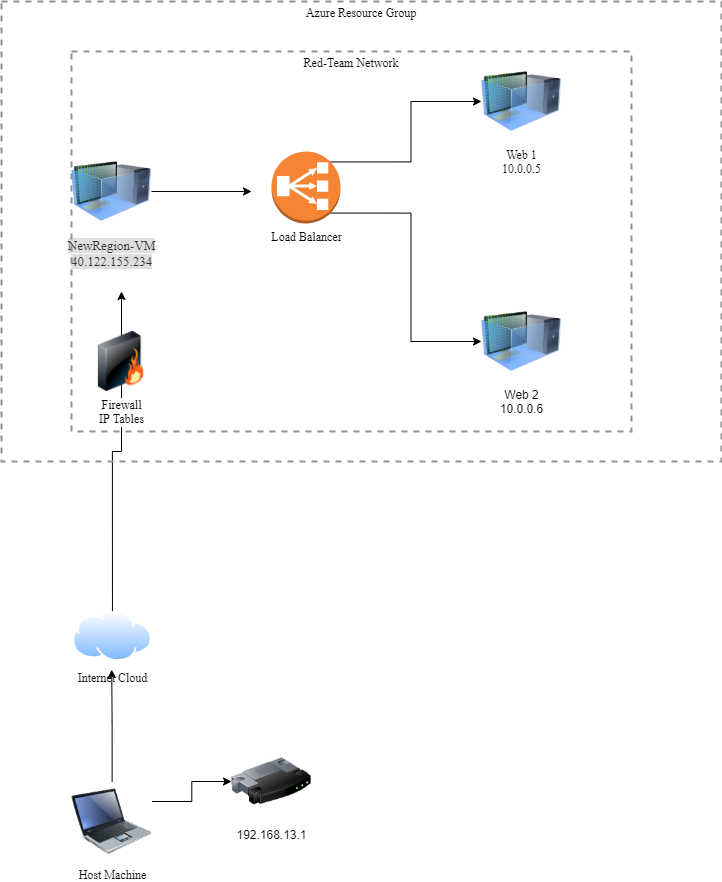

The diagram above was exported from draw.io. Its source (the exported page's mxGraphModel, read from the mxfile embedded in the PNG):
<mxGraphModel dx="1888" dy="579" grid="1" gridSize="10" guides="1" tooltips="1" connect="1" arrows="1" fold="1" page="1" pageScale="1" pageWidth="850" pageHeight="1100" math="0" shadow="0">
  <root>
    <mxCell id="0" />
    <mxCell id="1" parent="0" />
    <mxCell id="ghD3U8yD3oQw6K-iuMaa-2" value="Web 2&lt;br&gt;10.0.0.6" style="image;html=1;image=img/lib/clip_art/computers/Virtual_Machine_128x128.png" parent="1" vertex="1">
      <mxGeometry x="440" y="320" width="80" height="80" as="geometry" />
    </mxCell>
    <mxCell id="ghD3U8yD3oQw6K-iuMaa-3" value="Web 1&lt;br&gt;10.0.0.5" style="image;html=1;image=img/lib/clip_art/computers/Virtual_Machine_128x128.png;fontFamily=Times New Roman;" parent="1" vertex="1">
      <mxGeometry x="440" y="80" width="80" height="80" as="geometry" />
    </mxCell>
    <mxCell id="ghD3U8yD3oQw6K-iuMaa-11" style="edgeStyle=orthogonalEdgeStyle;rounded=0;orthogonalLoop=1;jettySize=auto;html=1;exitX=1;exitY=0.5;exitDx=0;exitDy=0;fontFamily=Times New Roman;" parent="1" source="ghD3U8yD3oQw6K-iuMaa-4" edge="1">
      <mxGeometry relative="1" as="geometry">
        <mxPoint x="210" y="210" as="targetPoint" />
      </mxGeometry>
    </mxCell>
    <mxCell id="ghD3U8yD3oQw6K-iuMaa-4" value="&lt;span style=&quot;color: rgb(50 , 49 , 48) ; font-family: &amp;#34;az_ea_font&amp;#34; , &amp;#34;segoe ui&amp;#34; , &amp;#34;az_font&amp;#34; , , , &amp;#34;blinkmacsystemfont&amp;#34; , &amp;#34;roboto&amp;#34; , &amp;#34;oxygen&amp;#34; , &amp;#34;ubuntu&amp;#34; , &amp;#34;cantarell&amp;#34; , &amp;#34;open sans&amp;#34; , &amp;#34;helvetica neue&amp;#34; , sans-serif ; font-size: 13px ; text-align: left ; background-color: rgb(225 , 223 , 221)&quot;&gt;NewRegion-VM&lt;br&gt;40.122.155.234&lt;/span&gt;" style="image;html=1;image=img/lib/clip_art/computers/Virtual_Machine_128x128.png;fontFamily=Times New Roman;" parent="1" vertex="1">
      <mxGeometry x="30" y="170" width="80" height="80" as="geometry" />
    </mxCell>
    <mxCell id="ghD3U8yD3oQw6K-iuMaa-12" style="edgeStyle=orthogonalEdgeStyle;rounded=0;orthogonalLoop=1;jettySize=auto;html=1;exitX=0.855;exitY=0.145;exitDx=0;exitDy=0;exitPerimeter=0;entryX=0;entryY=0.5;entryDx=0;entryDy=0;fontFamily=Times New Roman;" parent="1" source="ghD3U8yD3oQw6K-iuMaa-5" target="ghD3U8yD3oQw6K-iuMaa-3" edge="1">
      <mxGeometry relative="1" as="geometry" />
    </mxCell>
    <mxCell id="ghD3U8yD3oQw6K-iuMaa-29" style="edgeStyle=orthogonalEdgeStyle;rounded=0;orthogonalLoop=1;jettySize=auto;html=1;exitX=0.855;exitY=0.855;exitDx=0;exitDy=0;exitPerimeter=0;entryX=0;entryY=0.5;entryDx=0;entryDy=0;fontFamily=Times New Roman;" parent="1" source="ghD3U8yD3oQw6K-iuMaa-5" target="ghD3U8yD3oQw6K-iuMaa-2" edge="1">
      <mxGeometry relative="1" as="geometry" />
    </mxCell>
    <mxCell id="ghD3U8yD3oQw6K-iuMaa-5" value="Load Balancer" style="outlineConnect=0;dashed=0;verticalLabelPosition=bottom;verticalAlign=top;align=center;html=1;shape=mxgraph.aws3.classic_load_balancer;fillColor=#F58534;gradientColor=none;fontFamily=Times New Roman;" parent="1" vertex="1">
      <mxGeometry x="230" y="170" width="69" height="72" as="geometry" />
    </mxCell>
    <mxCell id="ghD3U8yD3oQw6K-iuMaa-10" style="edgeStyle=orthogonalEdgeStyle;rounded=0;orthogonalLoop=1;jettySize=auto;html=1;exitX=0.5;exitY=0;exitDx=0;exitDy=0;fontFamily=Times New Roman;" parent="1" source="ghD3U8yD3oQw6K-iuMaa-6" edge="1">
      <mxGeometry relative="1" as="geometry">
        <mxPoint x="80" y="310" as="targetPoint" />
      </mxGeometry>
    </mxCell>
    <mxCell id="ghD3U8yD3oQw6K-iuMaa-6" value="Internet Cloud" style="aspect=fixed;perimeter=ellipsePerimeter;html=1;align=center;shadow=0;dashed=0;spacingTop=3;image;image=img/lib/active_directory/internet_cloud.svg;fontFamily=Times New Roman;" parent="1" vertex="1">
      <mxGeometry x="31.26" y="630" width="79.37" height="50" as="geometry" />
    </mxCell>
    <mxCell id="ghD3U8yD3oQw6K-iuMaa-27" value="Red-Team Network" style="fontStyle=0;verticalAlign=top;align=center;spacingTop=-2;fillColor=none;rounded=0;whiteSpace=wrap;html=1;strokeColor=#919191;strokeWidth=2;dashed=1;container=1;collapsible=0;expand=0;recursiveResize=0;fontFamily=Times New Roman;" parent="1" vertex="1">
      <mxGeometry x="30" y="70" width="560" height="380" as="geometry" />
    </mxCell>
    <mxCell id="ghD3U8yD3oQw6K-iuMaa-30" value="Azure Resource Group" style="fontStyle=0;verticalAlign=top;align=center;spacingTop=-2;fillColor=none;rounded=0;whiteSpace=wrap;html=1;strokeColor=#919191;strokeWidth=2;dashed=1;container=1;collapsible=0;expand=0;recursiveResize=0;fontFamily=Times New Roman;" parent="1" vertex="1">
      <mxGeometry x="-40" y="20" width="720" height="460" as="geometry" />
    </mxCell>
    <mxCell id="ghD3U8yD3oQw6K-iuMaa-32" value="Firewall&lt;br&gt;IP Tables" style="image;html=1;image=img/lib/clip_art/networking/Firewall_128x128.png;fontFamily=Times New Roman;" parent="ghD3U8yD3oQw6K-iuMaa-30" vertex="1">
      <mxGeometry x="80" y="330" width="80" height="60" as="geometry" />
    </mxCell>
    <mxCell id="ghD3U8yD3oQw6K-iuMaa-35" style="edgeStyle=orthogonalEdgeStyle;rounded=0;orthogonalLoop=1;jettySize=auto;html=1;exitX=0.5;exitY=0;exitDx=0;exitDy=0;fontFamily=Times New Roman;entryX=0.491;entryY=1.164;entryDx=0;entryDy=0;entryPerimeter=0;" parent="1" source="ghD3U8yD3oQw6K-iuMaa-34" target="ghD3U8yD3oQw6K-iuMaa-6" edge="1">
      <mxGeometry relative="1" as="geometry">
        <mxPoint x="71" y="600" as="targetPoint" />
      </mxGeometry>
    </mxCell>
    <mxCell id="DGxazOqO83LdIjoWzeFa-2" style="edgeStyle=orthogonalEdgeStyle;rounded=0;orthogonalLoop=1;jettySize=auto;html=1;exitX=1;exitY=0.25;exitDx=0;exitDy=0;entryX=0;entryY=0.5;entryDx=0;entryDy=0;" parent="1" source="ghD3U8yD3oQw6K-iuMaa-34" target="DGxazOqO83LdIjoWzeFa-1" edge="1">
      <mxGeometry relative="1" as="geometry" />
    </mxCell>
    <mxCell id="ghD3U8yD3oQw6K-iuMaa-34" value="Host Machine&lt;br&gt;" style="image;html=1;image=img/lib/clip_art/computers/Laptop_128x128.png;fontFamily=Times New Roman;" parent="1" vertex="1">
      <mxGeometry x="30.630000000000003" y="800" width="80" height="80" as="geometry" />
    </mxCell>
    <mxCell id="DGxazOqO83LdIjoWzeFa-1" value="192.168.13.1" style="image;html=1;image=img/lib/clip_art/networking/Router_128x128.png" parent="1" vertex="1">
      <mxGeometry x="190" y="760" width="80" height="80" as="geometry" />
    </mxCell>
  </root>
</mxGraphModel>